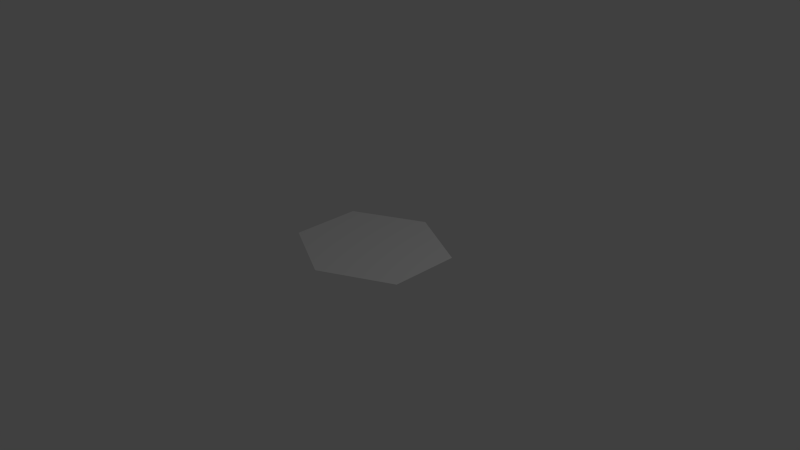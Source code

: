 # Source: honeycomb_fixed_scale.blend  (saved by Blender 2.76.0; exported with 4.5.12 LTS)
import bpy
from mathutils import Matrix  # noqa: F401  (used for matrix-valued properties, if any)

bpy.ops.wm.read_factory_settings(use_empty=True)
scene = bpy.context.scene
scene.name = 'Scene'

# ---- collections
col_collection_1 = bpy.data.collections.new('Collection 1'); scene.collection.children.link(col_collection_1)

# ---- world
world_world = bpy.data.worlds.new('World'); scene.world = world_world
world_world.color = (0.05088, 0.05088, 0.05088)
world_world.use_sun_shadow = False
world_world.sun_shadow_jitter_overblur = 0.0
world_world.cycles.sampling_method = 'MANUAL'
world_world.cycles.sample_map_resolution = 256

# ---- cameras
cam_camera = bpy.data.cameras.new('Camera')
cam_camera.clip_end = 100.0
cam_camera.lens = 35.0
cam_camera.sensor_width = 32.0
cam_camera.sensor_height = 18.0
cam_camera.ortho_scale = 7.314
cam_camera.dof.focus_distance = 0.0
cam_camera.dof.aperture_fstop = 128.0

# ---- lights
light_lamp = bpy.data.lights.new('Lamp', 'POINT')
light_lamp.transmission_factor = 0.0
light_lamp.cutoff_distance = 30.0
light_lamp.energy = 100.0
light_lamp.shadow_buffer_clip_start = 1.001
light_lamp.shadow_soft_size = 0.1
light_lamp.shadow_maximum_resolution = 0.006
light_lamp.use_absolute_resolution = True
light_lamp.cycles.use_multiple_importance_sampling = False

# ---- meshes
me_cylinder = bpy.data.meshes.new('Cylinder')
me_cylinder.from_pydata([(0.0, 1.0, -1.0), (0.866, 0.5, -1.0), (0.866, -0.5, -1.0), (-8.742e-08, -1.0, -1.0), (-0.866, -0.5, -1.0), (-0.866, 0.5, -1.0)], [], [(0, 1, 2, 3, 4, 5)])
me_cylinder.use_remesh_preserve_volume = False
me_cylinder.use_remesh_preserve_attributes = False
me_cylinder.use_mirror_vertex_groups = False
me_cylinder.update()

# ---- objects
ob_cylinder = bpy.data.objects.new('Cylinder', me_cylinder)
ob_lamp = bpy.data.objects.new('Lamp', light_lamp)
ob_camera = bpy.data.objects.new('Camera', cam_camera)

# ---- transforms, parenting, visibility, modifiers, constraints
ob_cylinder.location = (0.002, -0.009, 1.137)
ob_cylinder.scale = (1.09, 0.94, 1.0)
ob_cylinder.lineart.crease_threshold = 0.0
ob_lamp.location = (4.076, 1.005, 5.904)
ob_lamp.rotation_euler = (0.6503, 0.05522, 1.866)
ob_lamp.lock_rotations_4d = False
ob_lamp.empty_display_type = 'ARROWS'
ob_lamp.color = (0.0, 0.0, 0.0, 0.0)
ob_lamp.lineart.crease_threshold = 0.0
ob_camera.location = (7.481, -6.508, 5.344)
ob_camera.rotation_euler = (1.109, 0.01082, 0.8149)
ob_camera.lock_rotations_4d = False
ob_camera.empty_display_type = 'ARROWS'
ob_camera.color = (0.0, 0.0, 0.0, 0.0)
ob_camera.display_type = 'WIRE'
ob_camera.lineart.crease_threshold = 0.0

# ---- collection membership
col_collection_1.objects.link(ob_cylinder)
col_collection_1.objects.link(ob_lamp)
col_collection_1.objects.link(ob_camera)

# ---- scene / render settings (as saved in the file)
scene.camera = ob_camera
scene.frame_start = 1; scene.frame_end = 250; scene.frame_set(1)
scene.render.engine = 'BLENDER_EEVEE_NEXT'
scene.render.resolution_percentage = 50
scene.render.dither_intensity = 0.0
scene.cycles.use_denoising = False
scene.cycles.samples = 10
scene.cycles.sampling_pattern = 'TABULATED_SOBOL'
scene.cycles.light_sampling_threshold = 0.0
scene.cycles.use_adaptive_sampling = False
scene.cycles.use_light_tree = False
scene.cycles.blur_glossy = 0.0
scene.cycles.pixel_filter_type = 'GAUSSIAN'
scene.cycles.sample_clamp_indirect = 0.0
scene.view_settings.view_transform = 'Standard'
bpy.context.view_layer.update()
